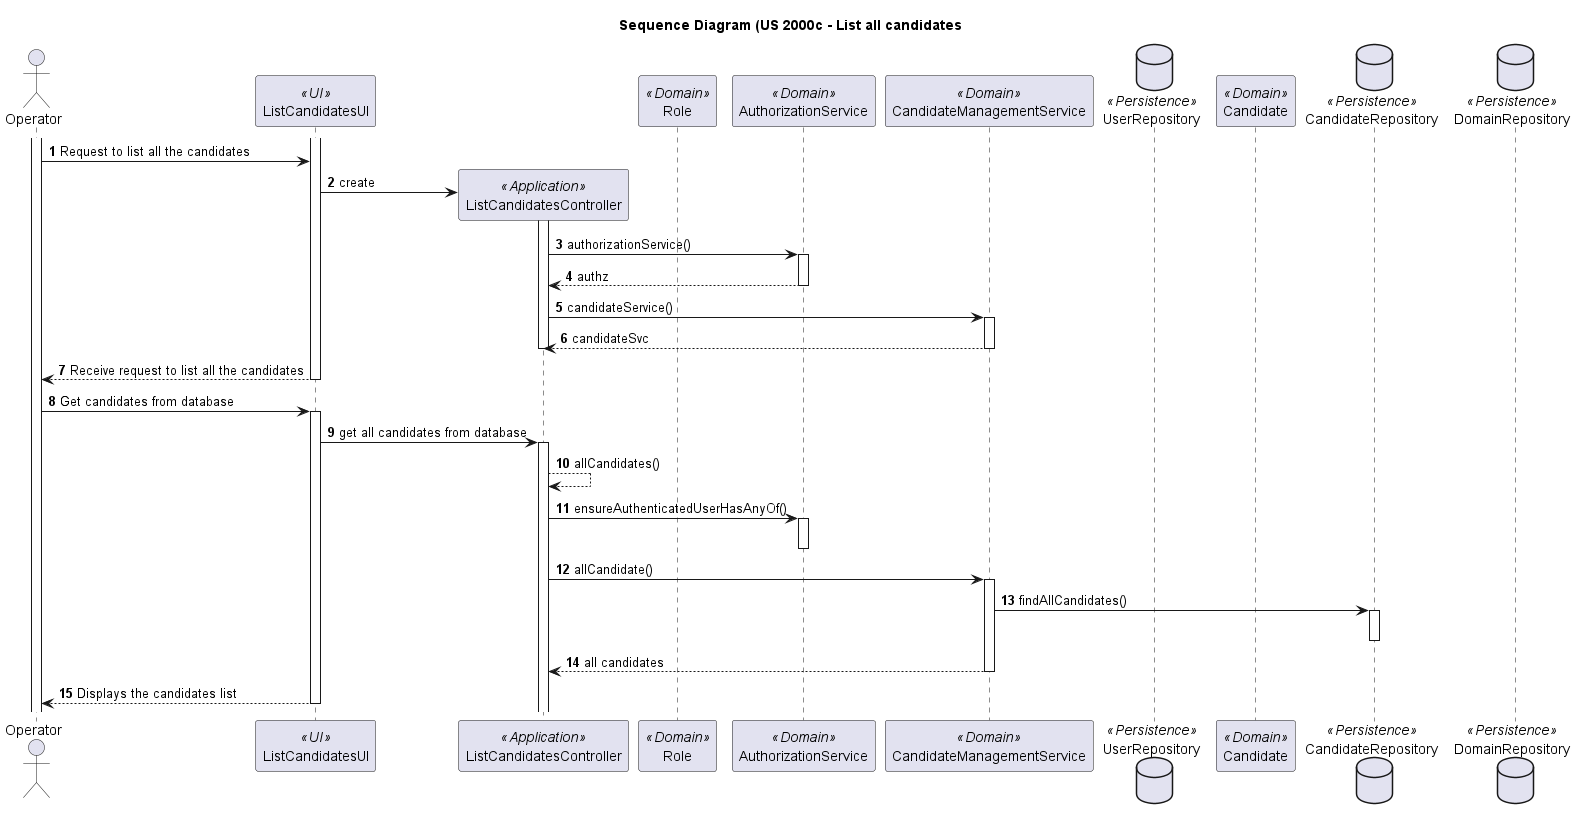

The diagram above was rendered by PlantUML. Its source (embedded in the PNG):
@startuml
title Sequence Diagram (US 2000c - List all candidates

autonumber
actor Operator as Operator
participant ListCandidatesUI as UI <<UI>>
participant ListCandidatesController as CTRL <<Application>>
participant Role as Role <<Domain>>
participant AuthorizationService as AS <<Domain>>
participant CandidateManagementService as UMS <<Domain>>
database UserRepository as URepo <<Persistence>>
participant Candidate as C <<Domain>>
database CandidateRepository as CRepo <<Persistence>>
database DomainRepository as D <<Persistence>>


activate Operator
activate UI
Operator -> UI: Request to list all the candidates

UI -> CTRL**:create
activate CTRL
CTRL -> AS : authorizationService()
activate AS
AS --> CTRL: authz
deactivate AS
CTRL-> UMS : candidateService()
activate UMS
UMS-->CTRL: candidateSvc
deactivate UMS
deactivate CTRL
UI --> Operator: Receive request to list all the candidates
deactivate UI
Operator -> UI: Get candidates from database
activate UI
UI-> CTRL: get all candidates from database
activate CTRL
CTRL-->CTRL:allCandidates()
CTRL->AS : ensureAuthenticatedUserHasAnyOf()
activate AS
deactivate AS
CTRL-> UMS : allCandidate()
activate UMS
UMS->CRepo: findAllCandidates()
activate CRepo
deactivate CRepo
UMS-->CTRL: all candidates
deactivate UMS
UI --> Operator:Displays the candidates list
deactivate UI

@enduml